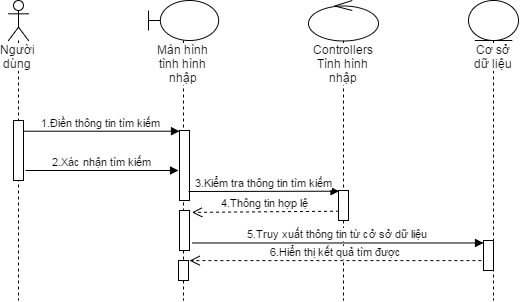

The diagram above was exported from draw.io. Its source (the exported page's mxGraphModel, read from the mxfile embedded in the PNG):
<mxGraphModel dx="1113" dy="574" grid="1" gridSize="10" guides="1" tooltips="1" connect="1" arrows="1" fold="1" page="1" pageScale="1" pageWidth="450" pageHeight="600" background="#ffffff" math="0" shadow="0">
  <root>
    <mxCell id="0" />
    <mxCell id="1" parent="0" />
    <mxCell id="5703fbd7b98283dd-1" value="Người dùng" style="shape=umlLifeline;participant=umlActor;perimeter=lifelinePerimeter;whiteSpace=wrap;html=1;container=1;collapsible=0;recursiveResize=0;verticalAlign=top;spacingTop=36;labelBackgroundColor=#ffffff;outlineConnect=0;strokeColor=#000000;strokeWidth=1;" parent="1" vertex="1">
      <mxGeometry x="80" y="40" width="20" height="300" as="geometry" />
    </mxCell>
    <mxCell id="5703fbd7b98283dd-12" value="" style="html=1;points=[];perimeter=orthogonalPerimeter;strokeColor=#000000;strokeWidth=1;" parent="5703fbd7b98283dd-1" vertex="1">
      <mxGeometry x="5" y="120" width="10" height="60" as="geometry" />
    </mxCell>
    <mxCell id="5703fbd7b98283dd-6" value="Màn hình tình hình nhập" style="shape=umlLifeline;participant=umlBoundary;perimeter=lifelinePerimeter;whiteSpace=wrap;html=1;container=1;collapsible=0;recursiveResize=0;verticalAlign=top;spacingTop=36;labelBackgroundColor=#ffffff;outlineConnect=0;strokeColor=#000000;strokeWidth=1;" parent="1" vertex="1">
      <mxGeometry x="220" y="40" width="70" height="300" as="geometry" />
    </mxCell>
    <mxCell id="5703fbd7b98283dd-14" value="" style="html=1;points=[];perimeter=orthogonalPerimeter;strokeColor=#000000;strokeWidth=1;" parent="5703fbd7b98283dd-6" vertex="1">
      <mxGeometry x="31" y="130" width="10" height="70" as="geometry" />
    </mxCell>
    <mxCell id="5703fbd7b98283dd-20" value="" style="html=1;points=[];perimeter=orthogonalPerimeter;" parent="5703fbd7b98283dd-6" vertex="1">
      <mxGeometry x="31" y="210" width="10" height="40" as="geometry" />
    </mxCell>
    <mxCell id="5703fbd7b98283dd-30" value="" style="html=1;points=[];perimeter=orthogonalPerimeter;" parent="5703fbd7b98283dd-6" vertex="1">
      <mxGeometry x="30" y="260" width="10" height="20" as="geometry" />
    </mxCell>
    <mxCell id="5703fbd7b98283dd-7" value="Cơ sở dữ liệu" style="shape=umlLifeline;participant=umlEntity;perimeter=lifelinePerimeter;whiteSpace=wrap;html=1;container=1;collapsible=0;recursiveResize=0;verticalAlign=top;spacingTop=36;labelBackgroundColor=#ffffff;outlineConnect=0;strokeColor=#000000;strokeWidth=1;" parent="1" vertex="1">
      <mxGeometry x="540" y="40" width="50" height="300" as="geometry" />
    </mxCell>
    <mxCell id="5703fbd7b98283dd-27" value="" style="html=1;points=[];perimeter=orthogonalPerimeter;" parent="5703fbd7b98283dd-7" vertex="1">
      <mxGeometry x="15" y="240" width="10" height="30" as="geometry" />
    </mxCell>
    <mxCell id="5703fbd7b98283dd-8" value="&lt;span&gt;Controllers&lt;/span&gt;&lt;div&gt;Tình hình nhập&lt;/div&gt;" style="shape=umlLifeline;participant=umlControl;perimeter=lifelinePerimeter;whiteSpace=wrap;html=1;container=1;collapsible=0;recursiveResize=0;verticalAlign=top;spacingTop=36;labelBackgroundColor=#ffffff;outlineConnect=0;strokeColor=#000000;strokeWidth=1;" parent="1" vertex="1">
      <mxGeometry x="380" y="40" width="70" height="300" as="geometry" />
    </mxCell>
    <mxCell id="5703fbd7b98283dd-17" value="" style="html=1;points=[];perimeter=orthogonalPerimeter;strokeColor=#000000;strokeWidth=1;" parent="5703fbd7b98283dd-8" vertex="1">
      <mxGeometry x="30" y="190" width="10" height="30" as="geometry" />
    </mxCell>
    <mxCell id="5703fbd7b98283dd-15" value="2.Xác nhận tìm kiếm" style="html=1;verticalAlign=bottom;endArrow=block;strokeWidth=1;" parent="1" edge="1">
      <mxGeometry relative="1" as="geometry">
        <mxPoint x="97" y="210" as="sourcePoint" />
        <mxPoint x="250" y="210" as="targetPoint" />
      </mxGeometry>
    </mxCell>
    <mxCell id="5703fbd7b98283dd-18" value="3.Kiểm tra thông tin tìm kiếm" style="html=1;verticalAlign=bottom;endArrow=block;strokeWidth=1;entryX=0;entryY=0.033;entryPerimeter=0;" parent="1" target="5703fbd7b98283dd-17" edge="1">
      <mxGeometry relative="1" as="geometry">
        <mxPoint x="260" y="231" as="sourcePoint" />
        <mxPoint x="400" y="231" as="targetPoint" />
      </mxGeometry>
    </mxCell>
    <mxCell id="5703fbd7b98283dd-19" value="4.Thông tin hợp lệ" style="html=1;verticalAlign=bottom;endArrow=open;dashed=1;endSize=8;strokeWidth=1;entryX=1.2;entryY=0.038;entryPerimeter=0;exitX=0;exitY=0.694;exitPerimeter=0;" parent="1" source="5703fbd7b98283dd-17" target="5703fbd7b98283dd-20" edge="1">
      <mxGeometry relative="1" as="geometry">
        <mxPoint x="400" y="251" as="sourcePoint" />
        <mxPoint x="290" y="270" as="targetPoint" />
      </mxGeometry>
    </mxCell>
    <mxCell id="5703fbd7b98283dd-28" value="5.Truy xuất thông tin từ cở sở dữ liệu" style="html=1;verticalAlign=bottom;endArrow=block;strokeWidth=1;exitX=1.2;exitY=0.804;exitPerimeter=0;" parent="1" target="5703fbd7b98283dd-27" edge="1" source="5703fbd7b98283dd-20">
      <mxGeometry width="80" relative="1" as="geometry">
        <mxPoint x="290" y="280" as="sourcePoint" />
        <mxPoint x="254.8571428571429" y="280.1428571428571" as="targetPoint" />
      </mxGeometry>
    </mxCell>
    <mxCell id="5703fbd7b98283dd-29" value="6.Hiển thị kết quả tìm được" style="html=1;verticalAlign=bottom;endArrow=open;dashed=1;endSize=8;strokeWidth=1;entryX=1.071;entryY=0.021;entryPerimeter=0;exitX=-0.157;exitY=0.681;exitPerimeter=0;" parent="1" source="5703fbd7b98283dd-27" target="5703fbd7b98283dd-30" edge="1">
      <mxGeometry relative="1" as="geometry">
        <mxPoint x="414.8571428571429" y="231" as="sourcePoint" />
        <mxPoint x="268" y="231" as="targetPoint" />
      </mxGeometry>
    </mxCell>
    <mxCell id="490306757c274da9-1" value="1.Điền thông tin tìm kiếm" style="html=1;verticalAlign=bottom;endArrow=block;strokeWidth=1;exitX=1.071;exitY=0.17;exitPerimeter=0;" parent="1" source="5703fbd7b98283dd-12" target="5703fbd7b98283dd-14" edge="1">
      <mxGeometry relative="1" as="geometry">
        <mxPoint x="120" y="150" as="sourcePoint" />
        <mxPoint x="230" y="173" as="targetPoint" />
      </mxGeometry>
    </mxCell>
  </root>
</mxGraphModel>